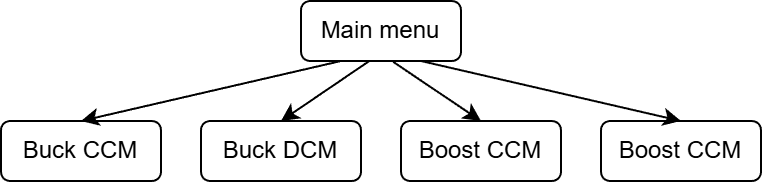

The diagram above was exported from draw.io. Its source (the exported page's mxGraphModel, read from the mxfile embedded in the PNG):
<mxGraphModel dx="762" dy="533" grid="1" gridSize="10" guides="1" tooltips="1" connect="1" arrows="1" fold="1" page="1" pageScale="1" pageWidth="827" pageHeight="1169" math="0" shadow="0">
  <root>
    <mxCell id="0" />
    <mxCell id="1" parent="0" />
    <mxCell id="Yt5r6pZLX7N8HiJwgwU--1" parent="1" style="rounded=1;whiteSpace=wrap;html=1;" value="Main menu" vertex="1">
      <mxGeometry height="30" width="80" x="190" y="30" as="geometry" />
    </mxCell>
    <mxCell id="Yt5r6pZLX7N8HiJwgwU--2" parent="1" style="rounded=1;whiteSpace=wrap;html=1;" value="Buck CCM" vertex="1">
      <mxGeometry height="30" width="80" x="40" y="90" as="geometry" />
    </mxCell>
    <mxCell id="Yt5r6pZLX7N8HiJwgwU--4" parent="1" style="rounded=1;whiteSpace=wrap;html=1;" value="Buck DCM" vertex="1">
      <mxGeometry height="30" width="80" x="140" y="90" as="geometry" />
    </mxCell>
    <mxCell id="Yt5r6pZLX7N8HiJwgwU--5" edge="1" parent="1" source="Yt5r6pZLX7N8HiJwgwU--1" style="endArrow=classic;html=1;rounded=0;entryX=0.5;entryY=0;entryDx=0;entryDy=0;exitX=0.25;exitY=1;exitDx=0;exitDy=0;" target="Yt5r6pZLX7N8HiJwgwU--2" value="">
      <mxGeometry height="50" relative="1" width="50" as="geometry">
        <mxPoint x="200" y="60" as="sourcePoint" />
        <mxPoint x="150" y="70" as="targetPoint" />
      </mxGeometry>
    </mxCell>
    <mxCell id="Yt5r6pZLX7N8HiJwgwU--6" edge="1" parent="1" source="Yt5r6pZLX7N8HiJwgwU--1" style="endArrow=classic;html=1;rounded=0;entryX=0.5;entryY=0;entryDx=0;entryDy=0;exitX=0.428;exitY=0.998;exitDx=0;exitDy=0;exitPerimeter=0;" target="Yt5r6pZLX7N8HiJwgwU--4" value="">
      <mxGeometry height="50" relative="1" width="50" as="geometry">
        <mxPoint x="220" y="100" as="sourcePoint" />
        <mxPoint x="340" y="70" as="targetPoint" />
      </mxGeometry>
    </mxCell>
    <mxCell id="Yt5r6pZLX7N8HiJwgwU--7" parent="1" style="rounded=1;whiteSpace=wrap;html=1;" value="Boost CCM" vertex="1">
      <mxGeometry height="30" width="80" x="240" y="90" as="geometry" />
    </mxCell>
    <mxCell id="Yt5r6pZLX7N8HiJwgwU--8" edge="1" parent="1" source="Yt5r6pZLX7N8HiJwgwU--1" style="endArrow=classic;html=1;rounded=0;entryX=0.5;entryY=0;entryDx=0;entryDy=0;exitX=0.576;exitY=1.014;exitDx=0;exitDy=0;exitPerimeter=0;" target="Yt5r6pZLX7N8HiJwgwU--7" value="">
      <mxGeometry height="50" relative="1" width="50" as="geometry">
        <mxPoint x="220" y="60" as="sourcePoint" />
        <mxPoint x="270" y="161" as="targetPoint" />
      </mxGeometry>
    </mxCell>
    <mxCell id="Yt5r6pZLX7N8HiJwgwU--9" parent="1" style="rounded=1;whiteSpace=wrap;html=1;" value="Boost CCM" vertex="1">
      <mxGeometry height="30" width="80" x="340" y="90" as="geometry" />
    </mxCell>
    <mxCell id="Yt5r6pZLX7N8HiJwgwU--10" edge="1" parent="1" source="Yt5r6pZLX7N8HiJwgwU--1" style="endArrow=classic;html=1;rounded=0;entryX=0.5;entryY=0;entryDx=0;entryDy=0;exitX=0.75;exitY=1;exitDx=0;exitDy=0;" target="Yt5r6pZLX7N8HiJwgwU--9" value="">
      <mxGeometry height="50" relative="1" width="50" as="geometry">
        <mxPoint x="240" y="60" as="sourcePoint" />
        <mxPoint x="410" y="180" as="targetPoint" />
      </mxGeometry>
    </mxCell>
  </root>
</mxGraphModel>